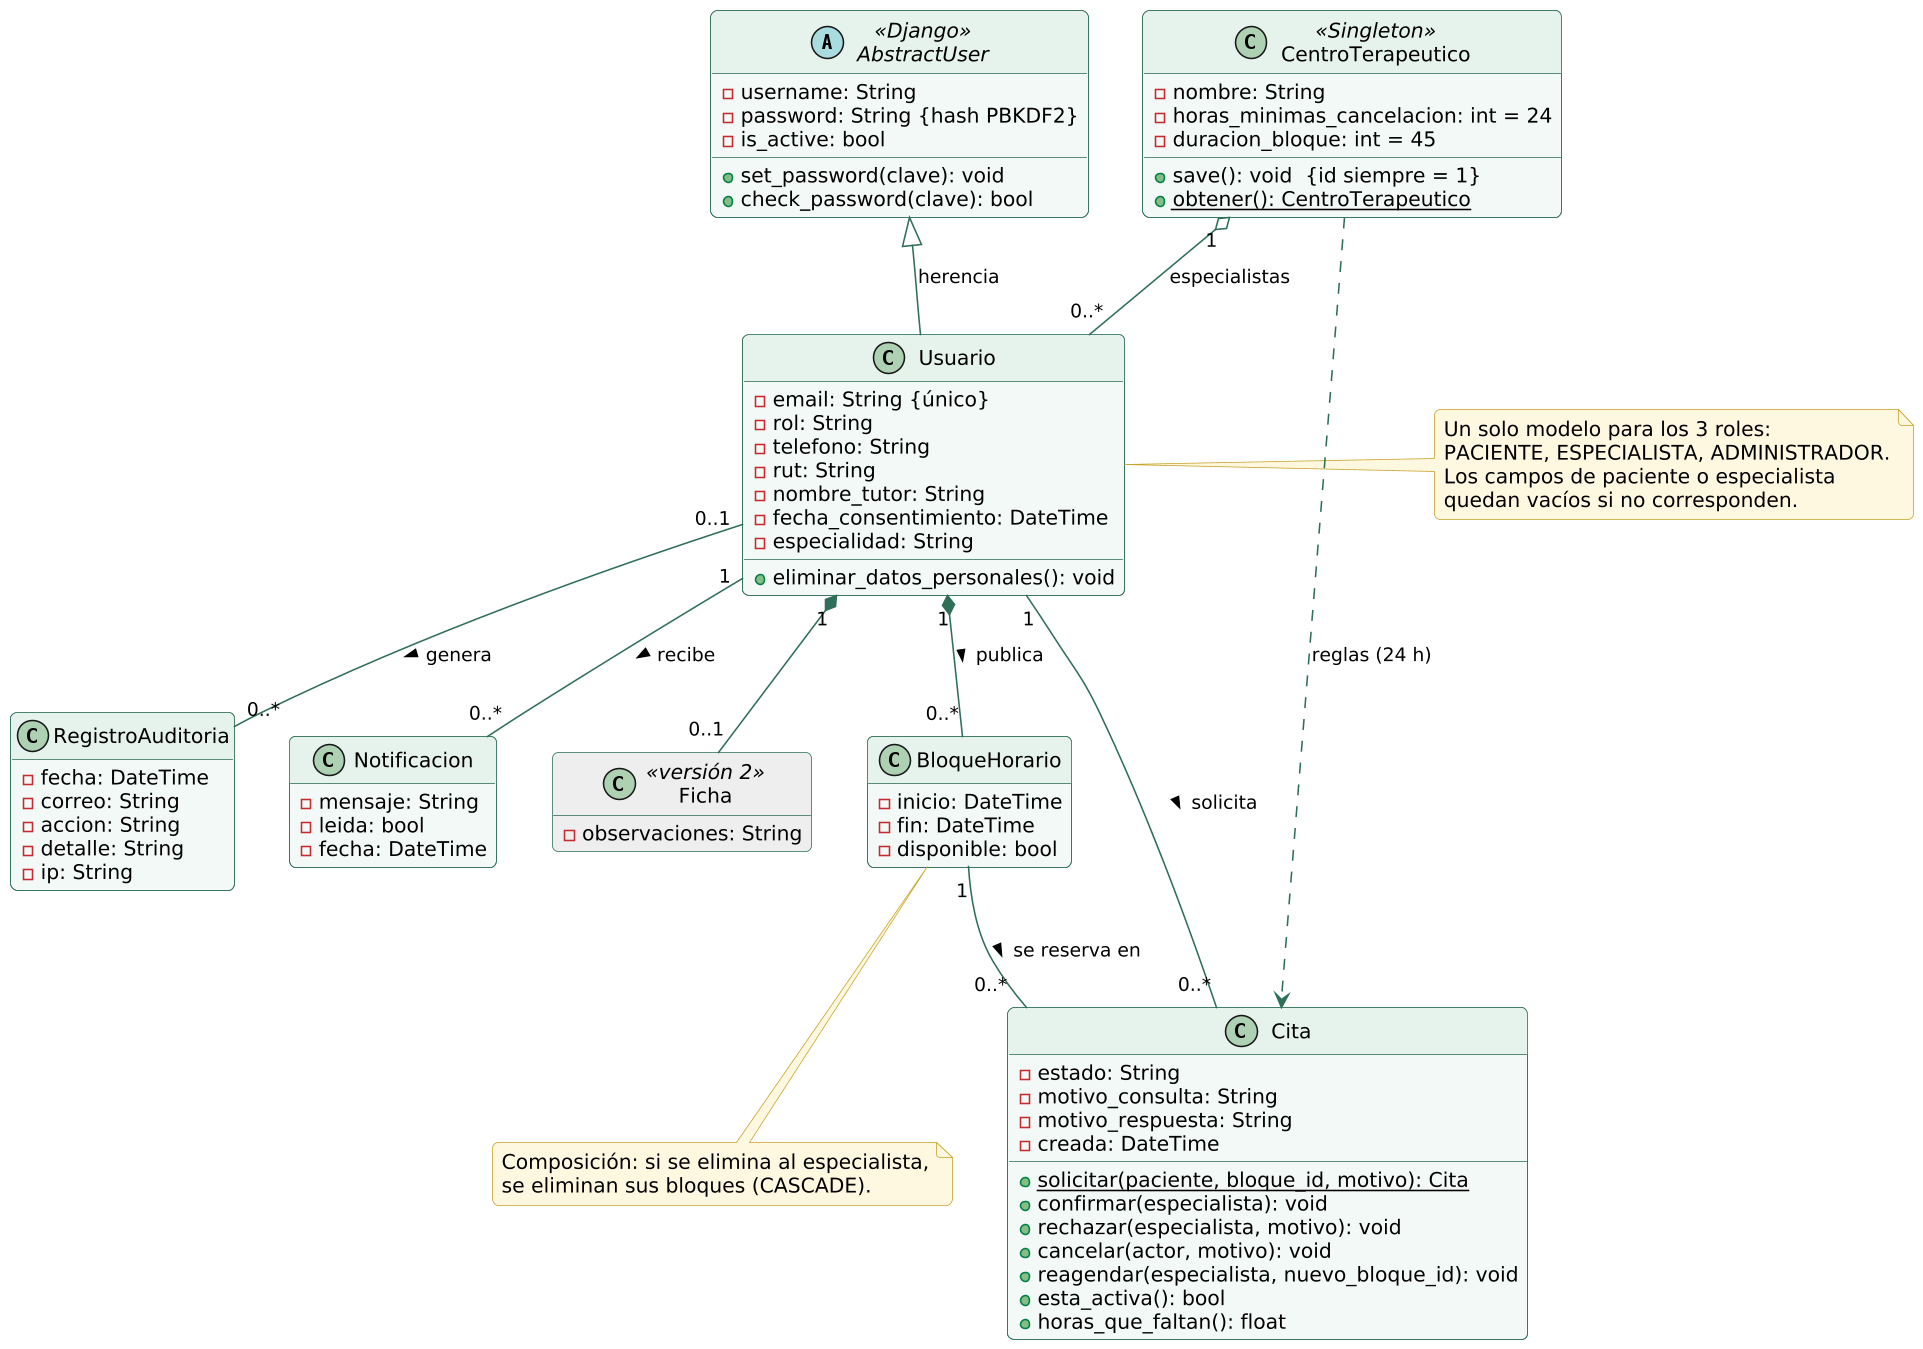

The diagram above was rendered by PlantUML. Its source (embedded in the PNG):
@startuml
skinparamlocked dpi 150
!include _estilo.iuml
hide empty members

abstract class AbstractUser <<Django>> {
  - username: String
  - password: String {hash PBKDF2}
  - is_active: bool
  + set_password(clave): void
  + check_password(clave): bool
}
class Usuario {
  - email: String {único}
  - rol: String
  - telefono: String
  - rut: String
  - nombre_tutor: String
  - fecha_consentimiento: DateTime
  - especialidad: String
  + eliminar_datos_personales(): void
}
class RegistroAuditoria {
  - fecha: DateTime
  - correo: String
  - accion: String
  - detalle: String
  - ip: String
}
class CentroTerapeutico <<Singleton>> {
  - nombre: String
  - horas_minimas_cancelacion: int = 24
  - duracion_bloque: int = 45
  + save(): void  {id siempre = 1}
  + {static} obtener(): CentroTerapeutico
}
class BloqueHorario {
  - inicio: DateTime
  - fin: DateTime
  - disponible: bool
}
class Cita {
  - estado: String
  - motivo_consulta: String
  - motivo_respuesta: String
  - creada: DateTime
  + {static} solicitar(paciente, bloque_id, motivo): Cita
  + confirmar(especialista): void
  + rechazar(especialista, motivo): void
  + cancelar(actor, motivo): void
  + reagendar(especialista, nuevo_bloque_id): void
  + esta_activa(): bool
  + horas_que_faltan(): float
}
class Notificacion {
  - mensaje: String
  - leida: bool
  - fecha: DateTime
}
class Ficha <<versión 2>> #eeeeee {
  - observaciones: String
}

AbstractUser <|-- Usuario : herencia
Usuario "1" *-- "0..*" BloqueHorario : publica >
Usuario "1" -- "0..*" Cita : solicita >
BloqueHorario "1" -- "0..*" Cita : se reserva en >
Usuario "1" -- "0..*" Notificacion : recibe >
Usuario "0..1" -- "0..*" RegistroAuditoria : genera >
CentroTerapeutico ..> Cita : reglas (24 h)
CentroTerapeutico "1" o-- "0..*" Usuario : especialistas
Usuario "1" *-- "0..1" Ficha
note right of Usuario
  Un solo modelo para los 3 roles:
  PACIENTE, ESPECIALISTA, ADMINISTRADOR.
  Los campos de paciente o especialista
  quedan vacíos si no corresponden.
end note
note bottom of BloqueHorario
  Composición: si se elimina al especialista,
  se eliminan sus bloques (CASCADE).
end note
@enduml